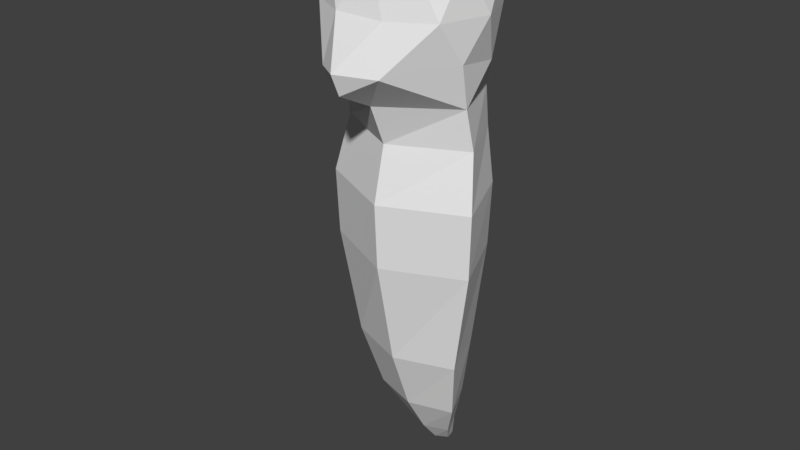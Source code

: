 # Source: spiritN.blend  (saved by Blender 2.79.0; exported with 4.5.12 LTS)
import bpy
from mathutils import Matrix  # noqa: F401  (used for matrix-valued properties, if any)

bpy.ops.wm.read_factory_settings(use_empty=True)
scene = bpy.context.scene
scene.name = 'Scene'

# ---- collections
col_collection_1 = bpy.data.collections.new('Collection 1'); scene.collection.children.link(col_collection_1)

# ---- world
world_world = bpy.data.worlds.new('World'); scene.world = world_world
world_world.color = (0.05088, 0.05088, 0.05088)
world_world.use_sun_shadow = False
world_world.sun_shadow_jitter_overblur = 0.0
world_world.cycles.sampling_method = 'MANUAL'

# ---- meshes
me_spiritn = bpy.data.meshes.new('spiritN')
me_spiritn.from_pydata([(0.06429, 0.05676, 1.012), (0.104, -0.05434, 1.012), (-8.334e-09, -0.1738, 1.01), (-0.104, -0.05434, 1.012), (-0.06429, 0.0568, 1.011), (0.1087, 0.01479, 1.126), (0.0672, -0.0965, 1.126), (-0.0672, -0.0965, 1.126), (-0.1087, 0.01479, 1.126), (8.699e-09, 0.0765, 1.126), (6.731e-11, -0.02054, 1.19), (0.09868, -0.03674, 0.9494), (0.06099, 0.05664, 0.9494), (0.09893, 0.0116, 1.002), (7.888e-09, 0.0774, 1.002), (-0.06099, 0.05664, 0.9494), (0.0, -0.104, 0.9494), (0.04488, -0.1399, 1.003), (-0.09868, -0.03674, 0.9494), (-0.04488, -0.1399, 1.003), (-0.09893, 0.0116, 1.002), (0.03641, 0.08032, 1.069), (-0.03641, 0.08032, 1.069), (0.1178, -0.02054, 1.069), (0.09531, 0.03752, 1.069), (0.03641, -0.1232, 1.069), (0.09531, -0.08979, 1.069), (-0.09531, -0.08979, 1.069), (-0.03641, -0.1232, 1.069), (-0.09531, 0.03752, 1.069), (-0.1178, -0.02054, 1.069), (0.06391, 0.05624, 1.136), (0.1034, -0.05414, 1.136), (-8.142e-09, -0.1009, 1.136), (-0.1034, -0.05414, 1.136), (-0.06391, 0.05624, 1.136), (0.06391, 0.0002244, 1.178), (5.141e-09, 0.03548, 1.178), (0.0395, -0.06573, 1.178), (-0.0395, -0.06573, 1.178), (-0.06391, 0.0002244, 1.178), (0.0, 0.0788, 0.3341), (0.1045, -0.02784, 0.8914), (0.06457, 0.05836, 0.8914), (-0.06457, 0.05836, 0.8914), (0.0, -0.07966, 0.8914), (-0.1045, -0.02784, 0.8914), (0.1176, -0.04513, 0.811), (0.07424, 0.06065, 0.811), (-0.07424, 0.06065, 0.811), (0.0, -0.09877, 0.811), (-0.1176, -0.04513, 0.811), (0.1141, -0.04317, 0.7153), (0.07051, 0.05921, 0.7153), (-0.07051, 0.05921, 0.7153), (0.0, -0.09429, 0.7153), (-0.1141, -0.04317, 0.7153), (0.0866, -0.03221, 0.5568), (0.05352, 0.0526, 0.5568), (-0.05352, 0.0526, 0.5568), (0.0, -0.06316, 0.5568), (-0.0866, -0.03221, 0.5568), (0.06616, -0.007117, 0.4591), (0.04089, 0.05068, 0.4591), (-0.04089, 0.05068, 0.4591), (0.0, -0.02772, 0.4591), (-0.06616, -0.007117, 0.4591), (0.03543, 0.0247, 0.3941), (0.0219, 0.05882, 0.3941), (-0.0219, 0.05882, 0.3941), (0.0, 0.01054, 0.3941), (-0.03543, 0.0247, 0.3941), (0.01727, 0.04968, 0.3574), (0.01057, 0.07012, 0.3526), (-0.01057, 0.07012, 0.3526), (0.0, 0.03948, 0.3574), (-0.01727, 0.04968, 0.3574), (-8.266e-09, -0.16, 0.9784)], [], [(18, 15, 44, 46), (0, 12, 14), (11, 16, 45, 42), (15, 12, 43, 44), (12, 11, 42, 43), (0, 14, 21), (1, 13, 23), (2, 17, 25), (3, 19, 27), (4, 20, 29), (0, 21, 24), (1, 23, 26), (2, 25, 28), (3, 27, 30), (4, 29, 22), (5, 31, 36), (6, 32, 38), (7, 33, 39), (8, 34, 40), (9, 35, 37), (37, 40, 10), (37, 35, 40), (35, 8, 40), (40, 39, 10), (40, 34, 39), (34, 7, 39), (39, 38, 10), (39, 33, 38), (33, 6, 38), (38, 36, 10), (38, 32, 36), (32, 5, 36), (36, 37, 10), (36, 31, 37), (31, 9, 37), (22, 35, 9), (22, 29, 35), (29, 8, 35), (30, 34, 8), (30, 27, 34), (27, 7, 34), (28, 33, 7), (28, 25, 33), (25, 6, 33), (26, 32, 6), (26, 23, 32), (23, 5, 32), (24, 31, 5), (24, 21, 31), (21, 9, 31), (29, 30, 8), (29, 20, 30), (20, 3, 30), (27, 28, 7), (27, 19, 28), (19, 2, 28), (25, 26, 6), (25, 17, 26), (17, 1, 26), (23, 24, 5), (23, 13, 24), (13, 0, 24), (21, 22, 9), (21, 14, 22), (14, 4, 22), (15, 20, 4), (15, 18, 20), (18, 3, 20), (18, 19, 3), (18, 16, 19), (77, 2, 19), (17, 2, 77), (16, 11, 17), (11, 1, 17), (14, 15, 4), (14, 12, 15), (16, 18, 46, 45), (11, 13, 1), (11, 12, 13), (12, 0, 13), (45, 46, 51, 50), (44, 43, 48, 49), (46, 44, 49, 51), (42, 45, 50, 47), (43, 42, 47, 48), (51, 49, 54, 56), (47, 50, 55, 52), (48, 47, 52, 53), (50, 51, 56, 55), (49, 48, 53, 54), (55, 56, 61, 60), (54, 53, 58, 59), (56, 54, 59, 61), (52, 55, 60, 57), (53, 52, 57, 58), (57, 60, 65, 62), (58, 57, 62, 63), (60, 61, 66, 65), (59, 58, 63, 64), (61, 59, 64, 66), (64, 63, 68, 69), (66, 64, 69, 71), (62, 65, 70, 67), (63, 62, 67, 68), (65, 66, 71, 70), (68, 67, 72, 73), (70, 71, 76, 75), (69, 68, 73, 74), (71, 69, 74, 76), (67, 70, 75, 72), (41, 73, 72), (41, 72, 75), (41, 75, 76), (41, 76, 74), (73, 41, 74), (16, 77, 19), (16, 17, 77)])
_uv = me_spiritn.uv_layers.new(name='UVMap')
_uv.uv.foreach_set('vector', [0.2613, 0.1183, 0.2613, 0.0142, 0.1966, 0.01229, 0.1966, 0.1084, 0.06436, 0.2687, 0.1336, 0.2723, 0.07506, 0.3403, 0.0004024, 0.4712, 0.0004017, 0.5812, 0.06506, 0.5812, 0.06506, 0.4648, 0.1336, 0.4083, 0.1336, 0.2723, 0.1983, 0.2683, 0.1983, 0.4123, 0.6131, 0.2613, 0.509, 0.2633, 0.5177, 0.1984, 0.6138, 0.1966, 0.06436, 0.2687, 0.07506, 0.3403, 0.0004017, 0.2997, 0.4908, 0.3329, 0.5641, 0.3208, 0.5297, 0.3961, 0.7171, 0.8842, 0.7093, 0.9343, 0.7825, 0.9248, 0.3305, 0.1379, 0.3212, 0.2333, 0.3944, 0.1774, 0.3305, 0.0004017, 0.3198, 0.0644, 0.3944, 0.03551, 0.06436, 0.2687, 0.0004017, 0.2997, 0.0004017, 0.2341, 0.4908, 0.3329, 0.5297, 0.3961, 0.4525, 0.3976, 0.7171, 0.8842, 0.7825, 0.9248, 0.7825, 0.8437, 0.3305, 0.1379, 0.3944, 0.1774, 0.3944, 0.1002, 0.06436, 0.412, 0.0004017, 0.4465, 0.0004017, 0.3809, 0.7394, 0.0004017, 0.7856, 0.05036, 0.7232, 0.05036, 0.6154, 0.04669, 0.6626, 0.006334, 0.6497, 0.07757, 0.6922, 0.5164, 0.7448, 0.4619, 0.6817, 0.452, 0.9963, 0.7404, 0.9273, 0.7759, 0.9996, 0.8001, 0.7514, 0.7343, 0.7832, 0.799, 0.7043, 0.7673, 0.7625, 0.1216, 0.7232, 0.1928, 0.7, 0.1216, 0.7625, 0.1216, 0.7856, 0.1928, 0.7232, 0.1928, 0.7856, 0.1928, 0.7394, 0.2428, 0.7232, 0.1928, 0.7232, 0.1928, 0.6497, 0.1656, 0.7, 0.1216, 0.7232, 0.1928, 0.6626, 0.2369, 0.6497, 0.1656, 0.6626, 0.2369, 0.6154, 0.1965, 0.6497, 0.1656, 0.6497, 0.1656, 0.6497, 0.07757, 0.7, 0.1216, 0.6817, 0.452, 0.7448, 0.4619, 0.7515, 0.3984, 0.7448, 0.4619, 0.811, 0.4252, 0.7515, 0.3984, 0.6497, 0.07757, 0.7232, 0.05036, 0.7, 0.1216, 0.6497, 0.07757, 0.6626, 0.006334, 0.7232, 0.05036, 0.9273, 0.9661, 0.9963, 0.9306, 0.9996, 0.9902, 0.7232, 0.05036, 0.7625, 0.1216, 0.7, 0.1216, 0.7232, 0.05036, 0.7856, 0.05036, 0.7625, 0.1216, 0.7012, 0.6824, 0.7514, 0.7343, 0.7043, 0.7673, 0.8268, 0.7308, 0.7832, 0.799, 0.7514, 0.7343, 0.8268, 0.7308, 0.8646, 0.7845, 0.7832, 0.799, 0.8646, 0.7845, 0.821, 0.8334, 0.7832, 0.799, 0.9384, 0.6929, 0.9273, 0.7759, 0.9963, 0.7404, 0.9384, 0.6929, 0.8654, 0.718, 0.9273, 0.7759, 0.8654, 0.718, 0.879, 0.7807, 0.9273, 0.7759, 0.7582, 0.546, 0.7448, 0.4619, 0.6922, 0.5164, 0.7582, 0.546, 0.8226, 0.4966, 0.7448, 0.4619, 0.8226, 0.4966, 0.811, 0.4252, 0.7448, 0.4619, 0.8654, 0.9082, 0.9273, 0.9661, 0.879, 0.9709, 0.8654, 0.9082, 0.9384, 0.8831, 0.9273, 0.9661, 0.9384, 0.8831, 0.9963, 0.9306, 0.9273, 0.9661, 0.7424, 0.6107, 0.7012, 0.6824, 0.6817, 0.6351, 0.7424, 0.6107, 0.7802, 0.6644, 0.7012, 0.6824, 0.7802, 0.6644, 0.7514, 0.7343, 0.7012, 0.6824, 0.9996, 0.6719, 0.9384, 0.6929, 0.9963, 0.7404, 0.9996, 0.6719, 0.948, 0.6107, 0.9384, 0.6929, 0.3198, 0.0644, 0.3305, 0.1379, 0.3944, 0.1002, 0.7061, 0.586, 0.7582, 0.546, 0.6922, 0.5164, 0.7061, 0.586, 0.7953, 0.6099, 0.7582, 0.546, 0.7093, 0.8342, 0.7171, 0.8842, 0.7825, 0.8437, 0.8226, 0.4966, 0.8747, 0.4567, 0.811, 0.4252, 0.8226, 0.4966, 0.8747, 0.549, 0.8747, 0.4567, 0.2217, 0.7159, 0.2217, 0.8117, 0.1542, 0.7786, 0.9384, 0.8831, 0.9996, 0.8621, 0.9963, 0.9306, 0.9384, 0.8831, 0.948, 0.8009, 0.9996, 0.8621, 0.5641, 0.3208, 0.6146, 0.3305, 0.5944, 0.3948, 0.7802, 0.6644, 0.8268, 0.7308, 0.7514, 0.7343, 0.7802, 0.6644, 0.8646, 0.6547, 0.8268, 0.7308, 0.07506, 0.3403, 0.06436, 0.412, 0.0004017, 0.3809, 0.2613, 0.0142, 0.3198, 0.0644, 0.3305, 0.0004017, 0.2613, 0.0142, 0.2613, 0.1183, 0.3198, 0.0644, 0.2613, 0.1183, 0.3305, 0.1379, 0.3198, 0.0644, 0.2613, 0.1183, 0.3212, 0.2333, 0.3305, 0.1379, 0.3762, 0.9548, 0.3194, 0.8448, 0.2612, 0.8948, 0.6817, 0.8842, 0.7171, 0.8842, 0.7093, 0.8342, 0.7093, 0.9343, 0.7171, 0.8842, 0.6817, 0.8842, 0.3194, 0.8448, 0.3762, 0.7348, 0.2612, 0.7948, 0.509, 0.2633, 0.4908, 0.3329, 0.3952, 0.3255, 0.07506, 0.3403, 0.1336, 0.4083, 0.06436, 0.412, 0.07506, 0.3403, 0.1336, 0.2723, 0.1336, 0.4083, 0.0004017, 0.5812, 0.0004023, 0.6912, 0.06506, 0.6977, 0.06506, 0.5812, 0.509, 0.2633, 0.5641, 0.3208, 0.4908, 0.3329, 0.509, 0.2633, 0.6131, 0.2613, 0.5641, 0.3208, 0.6131, 0.2613, 0.6146, 0.3305, 0.5641, 0.3208, 0.06506, 0.5812, 0.06506, 0.6977, 0.1546, 0.7151, 0.1546, 0.5812, 0.1983, 0.4123, 0.1983, 0.2683, 0.2878, 0.2576, 0.2878, 0.423, 0.1966, 0.1084, 0.1966, 0.01229, 0.107, 0.00973, 0.107, 0.1276, 0.06506, 0.4648, 0.06506, 0.5812, 0.1546, 0.5812, 0.1546, 0.4473, 0.6138, 0.1966, 0.5177, 0.1984, 0.4967, 0.1093, 0.6146, 0.107, 0.107, 0.1276, 0.107, 0.00973, 0.0004018, 0.01134, 0.0004017, 0.1255, 0.1546, 0.4473, 0.1546, 0.5812, 0.2613, 0.5812, 0.2613, 0.4541, 0.6146, 0.107, 0.4967, 0.1093, 0.4968, 0.002617, 0.6109, 0.0004017, 0.1546, 0.5812, 0.1546, 0.7151, 0.2613, 0.7084, 0.2613, 0.5812, 0.2878, 0.423, 0.2878, 0.2576, 0.3944, 0.2617, 0.3944, 0.4189, 0.3952, 0.5256, 0.3952, 0.6527, 0.572, 0.6361, 0.572, 0.5256, 0.3952, 0.8107, 0.3952, 0.6535, 0.572, 0.6638, 0.572, 0.8004, 0.7864, 0.2871, 0.9005, 0.286, 0.8916, 0.1094, 0.7971, 0.1102, 0.3953, 0.3984, 0.3952, 0.5256, 0.572, 0.5256, 0.572, 0.4151, 0.3762, 0.733, 0.2621, 0.734, 0.2727, 0.5571, 0.3672, 0.5563, 0.572, 0.4151, 0.572, 0.5256, 0.6809, 0.5256, 0.6809, 0.4263, 0.3672, 0.5563, 0.2727, 0.5571, 0.2955, 0.4481, 0.3762, 0.4473, 0.572, 0.5256, 0.572, 0.6361, 0.6809, 0.6248, 0.6809, 0.5256, 0.572, 0.8004, 0.572, 0.6638, 0.6809, 0.6708, 0.6809, 0.7935, 0.7971, 0.1102, 0.8916, 0.1094, 0.9005, 0.0004017, 0.8199, 0.001123, 0.64, 0.8115, 0.64, 0.9342, 0.5455, 0.9246, 0.5455, 0.8211, 0.9773, 0.0004017, 0.9013, 0.02766, 0.909, 0.1253, 0.9773, 0.1008, 0.0004023, 0.7159, 0.0004017, 0.8152, 0.09488, 0.8152, 0.09488, 0.7315, 0.8755, 0.359, 0.9514, 0.3318, 0.9514, 0.4322, 0.8831, 0.4567, 0.0004017, 0.8152, 0.0004023, 0.9144, 0.09488, 0.8989, 0.09488, 0.8152, 0.8831, 0.4567, 0.9514, 0.4322, 0.9471, 0.4959, 0.8867, 0.5232, 0.09488, 0.8152, 0.09488, 0.8989, 0.1534, 0.8807, 0.1534, 0.8152, 0.5455, 0.8211, 0.5455, 0.9246, 0.4817, 0.913, 0.4817, 0.8327, 0.9773, 0.1008, 0.909, 0.1253, 0.9126, 0.1918, 0.973, 0.1645, 0.09488, 0.7315, 0.09488, 0.8152, 0.1534, 0.8152, 0.1534, 0.7496, 0.901, 0.6099, 0.8867, 0.5232, 0.9471, 0.4959, 0.7178, 0.3485, 0.7178, 0.2436, 0.6381, 0.249, 0.7178, 0.3485, 0.6381, 0.249, 0.6154, 0.3256, 0.9269, 0.2785, 0.973, 0.1645, 0.9126, 0.1918, 0.4817, 0.913, 0.3952, 0.8728, 0.4817, 0.8327, 0.3194, 0.8448, 0.2388, 0.8448, 0.2612, 0.8948, 0.3194, 0.8448, 0.2612, 0.7948, 0.2388, 0.8448])
_ca = me_spiritn.color_attributes.new('Col', 'BYTE_COLOR', 'CORNER')
_ca.data.foreach_set('color', [1.0, 1.0, 1.0, 1.0, 1.0, 1.0, 1.0, 1.0, 1.0, 1.0, 1.0, 1.0, 1.0, 1.0, 1.0, 1.0, 1.0, 1.0, 1.0, 1.0, 1.0, 1.0, 1.0, 1.0, 1.0, 1.0, 1.0, 1.0, 1.0, 1.0, 1.0, 1.0, 1.0, 1.0, 1.0, 1.0, 1.0, 1.0, 1.0, 1.0, 1.0, 1.0, 1.0, 1.0, 1.0, 1.0, 1.0, 1.0, 1.0, 1.0, 1.0, 1.0, 1.0, 1.0, 1.0, 1.0, 1.0, 1.0, 1.0, 1.0, 1.0, 1.0, 1.0, 1.0, 1.0, 1.0, 1.0, 1.0, 1.0, 1.0, 1.0, 1.0, 1.0, 1.0, 1.0, 1.0, 1.0, 1.0, 1.0, 1.0, 1.0, 1.0, 1.0, 1.0, 1.0, 1.0, 1.0, 1.0, 1.0, 1.0, 1.0, 1.0, 1.0, 1.0, 1.0, 1.0, 1.0, 1.0, 1.0, 1.0, 1.0, 1.0, 1.0, 1.0, 1.0, 1.0, 1.0, 1.0, 1.0, 1.0, 1.0, 1.0, 1.0, 1.0, 1.0, 1.0, 1.0, 1.0, 1.0, 1.0, 1.0, 1.0, 1.0, 1.0, 1.0, 1.0, 1.0, 1.0, 1.0, 1.0, 1.0, 1.0, 1.0, 1.0, 1.0, 1.0, 1.0, 1.0, 1.0, 1.0, 1.0, 1.0, 1.0, 1.0, 1.0, 1.0, 1.0, 1.0, 1.0, 1.0, 1.0, 1.0, 1.0, 1.0, 1.0, 1.0, 1.0, 1.0, 1.0, 1.0, 1.0, 1.0, 1.0, 1.0, 1.0, 1.0, 1.0, 1.0, 1.0, 1.0, 1.0, 1.0, 1.0, 1.0, 1.0, 1.0, 1.0, 1.0, 1.0, 1.0, 1.0, 1.0, 1.0, 1.0, 1.0, 1.0, 1.0, 1.0, 1.0, 1.0, 1.0, 1.0, 1.0, 1.0, 1.0, 1.0, 1.0, 1.0, 1.0, 1.0, 1.0, 1.0, 1.0, 1.0, 1.0, 1.0, 1.0, 1.0, 1.0, 1.0, 1.0, 1.0, 1.0, 1.0, 1.0, 1.0, 1.0, 1.0, 1.0, 1.0, 1.0, 1.0, 1.0, 1.0, 1.0, 1.0, 1.0, 1.0, 1.0, 1.0, 1.0, 1.0, 1.0, 1.0, 1.0, 1.0, 1.0, 1.0, 1.0, 1.0, 1.0, 1.0, 1.0, 1.0, 1.0, 1.0, 1.0, 1.0, 1.0, 1.0, 1.0, 1.0, 1.0, 1.0, 1.0, 1.0, 1.0, 1.0, 1.0, 1.0, 1.0, 1.0, 1.0, 1.0, 1.0, 1.0, 1.0, 1.0, 1.0, 1.0, 1.0, 1.0, 1.0, 1.0, 1.0, 1.0, 1.0, 1.0, 1.0, 1.0, 1.0, 1.0, 1.0, 1.0, 1.0, 1.0, 1.0, 1.0, 1.0, 1.0, 1.0, 1.0, 1.0, 1.0, 1.0, 1.0, 1.0, 1.0, 1.0, 1.0, 1.0, 1.0, 1.0, 1.0, 1.0, 1.0, 1.0, 1.0, 1.0, 1.0, 1.0, 1.0, 1.0, 1.0, 1.0, 1.0, 1.0, 1.0, 1.0, 1.0, 1.0, 1.0, 1.0, 1.0, 1.0, 1.0, 1.0, 1.0, 1.0, 1.0, 1.0, 1.0, 1.0, 1.0, 1.0, 1.0, 1.0, 1.0, 1.0, 1.0, 1.0, 1.0, 1.0, 1.0, 1.0, 1.0, 1.0, 1.0, 1.0, 1.0, 1.0, 1.0, 1.0, 1.0, 1.0, 1.0, 1.0, 1.0, 1.0, 1.0, 1.0, 1.0, 1.0, 1.0, 1.0, 1.0, 1.0, 1.0, 1.0, 1.0, 1.0, 1.0, 1.0, 1.0, 1.0, 1.0, 1.0, 1.0, 1.0, 1.0, 1.0, 1.0, 1.0, 1.0, 1.0, 1.0, 1.0, 1.0, 1.0, 1.0, 1.0, 1.0, 1.0, 1.0, 1.0, 1.0, 1.0, 1.0, 1.0, 1.0, 1.0, 1.0, 1.0, 1.0, 1.0, 1.0, 1.0, 1.0, 1.0, 1.0, 1.0, 1.0, 1.0, 1.0, 1.0, 1.0, 1.0, 1.0, 1.0, 1.0, 1.0, 1.0, 1.0, 1.0, 1.0, 1.0, 1.0, 1.0, 1.0, 1.0, 1.0, 1.0, 1.0, 1.0, 1.0, 1.0, 1.0, 1.0, 1.0, 1.0, 1.0, 1.0, 1.0, 1.0, 1.0, 1.0, 1.0, 1.0, 1.0, 1.0, 1.0, 1.0, 1.0, 1.0, 1.0, 1.0, 1.0, 1.0, 1.0, 1.0, 1.0, 1.0, 1.0, 1.0, 1.0, 1.0, 1.0, 1.0, 1.0, 1.0, 1.0, 1.0, 1.0, 1.0, 1.0, 1.0, 1.0, 1.0, 1.0, 1.0, 1.0, 1.0, 1.0, 1.0, 1.0, 1.0, 1.0, 1.0, 1.0, 1.0, 1.0, 1.0, 1.0, 1.0, 1.0, 1.0, 1.0, 1.0, 1.0, 1.0, 1.0, 1.0, 1.0, 1.0, 1.0, 1.0, 1.0, 1.0, 1.0, 1.0, 1.0, 1.0, 1.0, 1.0, 1.0, 1.0, 1.0, 1.0, 1.0, 1.0, 1.0, 1.0, 1.0, 1.0, 1.0, 1.0, 1.0, 1.0, 1.0, 1.0, 1.0, 1.0, 1.0, 1.0, 1.0, 1.0, 1.0, 1.0, 1.0, 1.0, 1.0, 1.0, 1.0, 1.0, 1.0, 1.0, 1.0, 1.0, 1.0, 1.0, 1.0, 1.0, 1.0, 1.0, 1.0, 1.0, 1.0, 1.0, 1.0, 1.0, 1.0, 1.0, 1.0, 1.0, 1.0, 1.0, 1.0, 1.0, 1.0, 1.0, 1.0, 1.0, 1.0, 1.0, 1.0, 1.0, 1.0, 1.0, 1.0, 1.0, 1.0, 1.0, 1.0, 1.0, 1.0, 1.0, 1.0, 1.0, 1.0, 1.0, 1.0, 1.0, 1.0, 1.0, 1.0, 1.0, 1.0, 1.0, 1.0, 1.0, 1.0, 1.0, 1.0, 1.0, 1.0, 1.0, 1.0, 1.0, 1.0, 1.0, 1.0, 1.0, 1.0, 1.0, 1.0, 1.0, 1.0, 1.0, 1.0, 1.0, 1.0, 1.0, 1.0, 1.0, 1.0, 1.0, 1.0, 1.0, 1.0, 1.0, 1.0, 1.0, 1.0, 1.0, 1.0, 1.0, 1.0, 1.0, 1.0, 1.0, 1.0, 1.0, 1.0, 1.0, 1.0, 1.0, 1.0, 1.0, 1.0, 1.0, 1.0, 1.0, 1.0, 1.0, 1.0, 1.0, 1.0, 1.0, 1.0, 1.0, 1.0, 1.0, 1.0, 1.0, 1.0, 1.0, 1.0, 1.0, 1.0, 1.0, 1.0, 1.0, 1.0, 1.0, 1.0, 1.0, 1.0, 1.0, 1.0, 1.0, 1.0, 1.0, 1.0, 1.0, 1.0, 1.0, 1.0, 1.0, 1.0, 1.0, 1.0, 1.0, 1.0, 1.0, 1.0, 1.0, 1.0, 1.0, 1.0, 1.0, 1.0, 1.0, 1.0, 1.0, 1.0, 1.0, 1.0, 1.0, 1.0, 1.0, 1.0, 1.0, 1.0, 1.0, 1.0, 1.0, 1.0, 1.0, 1.0, 1.0, 1.0, 1.0, 1.0, 1.0, 1.0, 1.0, 1.0, 1.0, 1.0, 1.0, 1.0, 1.0, 1.0, 1.0, 1.0, 1.0, 1.0, 1.0, 1.0, 1.0, 1.0, 1.0, 1.0, 1.0, 1.0, 1.0, 1.0, 1.0, 1.0, 1.0, 1.0, 1.0, 1.0, 1.0, 1.0, 1.0, 1.0, 1.0, 1.0, 1.0, 1.0, 1.0, 1.0, 1.0, 1.0, 1.0, 1.0, 1.0, 1.0, 1.0, 1.0, 1.0, 1.0, 1.0, 1.0, 1.0, 1.0, 1.0, 1.0, 1.0, 1.0, 1.0, 1.0, 1.0, 1.0, 1.0, 1.0, 1.0, 1.0, 1.0, 1.0, 1.0, 1.0, 1.0, 1.0, 1.0, 1.0, 1.0, 1.0, 1.0, 1.0, 1.0, 1.0, 1.0, 1.0, 1.0, 1.0, 1.0, 1.0, 1.0, 1.0, 1.0, 1.0, 1.0, 1.0, 1.0, 1.0, 1.0, 1.0, 1.0, 1.0, 1.0, 1.0, 1.0, 1.0, 1.0, 1.0, 1.0, 1.0, 1.0, 1.0, 1.0, 1.0, 1.0, 1.0, 1.0, 1.0, 1.0, 1.0, 1.0, 1.0, 1.0, 1.0, 1.0, 1.0, 1.0, 1.0, 1.0, 1.0, 1.0, 1.0, 1.0, 1.0, 1.0, 1.0, 1.0, 1.0, 1.0, 1.0, 1.0, 1.0, 1.0, 1.0, 1.0, 1.0, 1.0, 1.0, 1.0, 1.0, 1.0, 1.0, 1.0, 1.0, 1.0, 1.0, 1.0, 1.0, 1.0, 1.0, 1.0, 1.0, 1.0, 1.0, 1.0, 1.0, 1.0, 1.0, 1.0, 1.0, 1.0, 1.0, 1.0, 1.0, 1.0, 1.0, 1.0, 1.0, 1.0, 1.0, 1.0, 1.0, 1.0, 1.0, 1.0, 1.0, 1.0, 1.0, 1.0, 1.0, 1.0, 1.0, 1.0, 1.0, 1.0, 1.0, 1.0, 1.0, 1.0, 1.0, 1.0, 1.0, 1.0, 1.0, 1.0, 1.0, 1.0, 1.0, 1.0, 1.0, 1.0, 1.0, 1.0, 1.0, 1.0, 1.0, 1.0, 1.0, 1.0, 1.0, 1.0, 1.0, 1.0, 1.0, 1.0, 1.0, 1.0, 1.0, 1.0, 1.0, 1.0, 1.0, 1.0, 1.0, 1.0, 1.0, 1.0, 1.0, 1.0, 1.0, 1.0, 1.0, 1.0, 1.0, 1.0, 1.0, 1.0, 1.0, 1.0, 1.0, 1.0, 1.0, 1.0, 1.0, 1.0, 1.0, 1.0, 1.0, 1.0, 1.0, 1.0, 1.0, 1.0, 1.0, 1.0, 1.0, 1.0, 1.0, 1.0, 1.0, 1.0, 1.0, 1.0, 1.0, 1.0, 1.0, 1.0, 1.0, 1.0, 1.0, 1.0, 1.0, 1.0, 1.0, 1.0, 1.0, 1.0, 1.0, 1.0, 1.0, 1.0, 1.0, 1.0, 1.0, 1.0, 1.0, 1.0, 1.0, 1.0, 1.0, 1.0, 1.0, 1.0, 1.0, 1.0, 1.0, 1.0, 1.0, 1.0, 1.0, 1.0, 1.0, 1.0, 1.0, 1.0, 1.0, 1.0, 1.0, 1.0, 1.0, 1.0, 1.0, 1.0, 1.0, 1.0, 1.0, 1.0, 1.0, 1.0, 1.0, 1.0, 1.0, 1.0, 1.0, 1.0, 1.0, 1.0, 1.0, 1.0, 1.0, 1.0, 1.0, 1.0, 1.0, 1.0, 1.0, 1.0, 1.0, 1.0, 1.0, 1.0, 1.0, 1.0, 1.0, 1.0, 1.0, 1.0, 1.0, 1.0, 1.0, 1.0, 1.0, 1.0, 1.0, 1.0, 1.0, 1.0, 1.0, 1.0, 1.0, 1.0, 1.0, 1.0, 1.0, 1.0, 1.0, 1.0, 1.0, 1.0, 1.0, 1.0, 1.0, 1.0, 1.0, 1.0, 1.0, 1.0, 1.0, 1.0, 1.0, 1.0, 1.0, 1.0, 1.0, 1.0, 1.0, 1.0, 1.0, 1.0, 1.0, 1.0, 1.0, 1.0, 1.0, 1.0, 1.0, 1.0, 1.0, 1.0, 1.0, 1.0, 1.0, 1.0, 1.0, 1.0, 1.0, 1.0, 1.0, 1.0, 1.0, 1.0, 1.0, 1.0, 1.0, 1.0, 1.0, 1.0, 1.0, 1.0, 1.0, 1.0, 1.0, 1.0, 1.0, 1.0, 1.0, 1.0, 1.0, 1.0, 1.0, 1.0, 1.0, 1.0, 1.0, 1.0, 1.0, 1.0, 1.0, 1.0, 1.0, 1.0, 1.0, 1.0, 1.0, 1.0, 1.0, 1.0, 1.0, 1.0, 1.0, 1.0, 1.0, 1.0, 1.0, 1.0, 1.0, 1.0, 1.0, 1.0, 1.0, 1.0, 1.0, 1.0, 1.0, 1.0, 1.0, 1.0, 1.0, 1.0, 1.0, 1.0, 1.0, 1.0, 1.0, 1.0, 1.0, 1.0, 1.0, 1.0, 1.0, 1.0, 1.0, 1.0, 1.0, 1.0, 1.0, 1.0, 1.0, 1.0, 1.0, 1.0, 1.0, 1.0, 1.0, 1.0, 1.0, 1.0, 1.0, 1.0, 1.0, 1.0, 1.0, 1.0, 1.0, 1.0, 1.0, 1.0, 1.0, 1.0, 1.0, 1.0, 1.0, 1.0, 1.0, 1.0, 1.0, 1.0, 1.0, 1.0, 1.0, 1.0, 1.0, 1.0, 1.0, 1.0, 1.0, 1.0, 1.0, 1.0, 1.0, 1.0, 1.0, 1.0, 1.0, 1.0, 1.0, 1.0, 1.0, 1.0, 1.0, 1.0, 1.0, 1.0, 1.0, 1.0, 1.0, 1.0, 1.0, 1.0, 1.0, 1.0, 1.0, 1.0, 1.0, 1.0, 1.0, 1.0, 1.0, 1.0, 1.0, 1.0, 1.0, 1.0, 1.0, 1.0, 1.0, 1.0, 1.0, 1.0, 1.0, 1.0, 1.0, 1.0, 1.0, 1.0, 1.0, 1.0, 1.0, 1.0, 1.0, 1.0, 1.0, 1.0, 1.0, 1.0, 1.0, 1.0, 1.0, 1.0, 1.0, 1.0, 1.0, 1.0, 1.0, 1.0, 1.0, 1.0, 1.0, 1.0, 1.0, 1.0, 1.0, 1.0, 1.0, 1.0, 1.0, 1.0, 1.0, 1.0, 1.0, 1.0, 1.0, 1.0, 1.0, 1.0, 1.0, 1.0, 1.0, 1.0, 1.0, 1.0, 1.0, 1.0, 1.0, 1.0, 1.0, 1.0, 1.0, 1.0, 1.0, 1.0, 1.0, 1.0, 1.0, 1.0, 1.0, 1.0, 1.0, 1.0, 1.0, 1.0, 1.0, 1.0, 1.0, 1.0, 1.0, 1.0, 1.0, 1.0, 1.0, 1.0, 1.0, 1.0, 1.0, 1.0, 1.0, 1.0, 1.0, 1.0, 1.0, 1.0, 1.0, 1.0, 1.0, 1.0, 1.0, 1.0, 1.0, 1.0, 1.0, 1.0, 1.0, 1.0, 1.0, 1.0, 1.0, 1.0, 1.0, 1.0, 1.0, 1.0, 1.0, 1.0, 1.0, 1.0, 1.0, 1.0, 1.0, 1.0, 1.0, 1.0, 1.0, 1.0, 1.0, 1.0, 1.0, 1.0, 1.0, 1.0, 1.0, 1.0, 1.0, 1.0, 1.0, 1.0, 1.0, 1.0, 1.0, 1.0, 1.0, 1.0, 1.0, 1.0, 1.0, 1.0, 1.0, 1.0, 1.0, 1.0, 1.0, 1.0, 1.0, 1.0, 1.0, 1.0, 1.0, 1.0, 1.0, 1.0, 1.0, 1.0, 1.0, 1.0, 1.0, 1.0, 1.0, 1.0, 1.0, 1.0, 1.0, 1.0, 1.0, 1.0, 1.0, 1.0, 1.0, 1.0, 1.0, 1.0, 1.0, 1.0, 1.0, 1.0, 1.0, 1.0, 1.0, 1.0, 1.0, 1.0, 1.0, 1.0, 1.0, 1.0, 1.0, 1.0, 1.0, 1.0, 1.0, 1.0, 1.0, 1.0, 1.0, 1.0, 1.0, 1.0, 1.0, 1.0, 1.0, 1.0, 1.0, 1.0, 1.0, 1.0, 1.0, 1.0, 1.0, 1.0, 1.0, 1.0, 1.0, 1.0, 1.0, 1.0, 1.0, 1.0, 1.0, 1.0, 1.0, 1.0, 1.0, 1.0, 1.0, 1.0, 1.0, 1.0, 1.0, 1.0, 1.0, 1.0, 1.0, 1.0, 1.0, 1.0, 1.0, 1.0])
me_spiritn.use_remesh_preserve_volume = False
me_spiritn.use_remesh_preserve_attributes = False
me_spiritn.use_mirror_x = True
me_spiritn.update()
arm_armature = bpy.data.armatures.new('Armature')  # bones are not reproduced

# ---- objects
ob_characterskeleton = bpy.data.objects.new('characterSkeleton', arm_armature)
ob_spiritn = bpy.data.objects.new('spiritN', me_spiritn)

# ---- transforms, parenting, visibility, modifiers, constraints
ob_characterskeleton.location = (0.0, 0.0, 0.0)
ob_characterskeleton.hide_render = True
ob_characterskeleton.show_in_front = True
ob_characterskeleton.lineart.crease_threshold = 0.0
ob_spiritn.parent = ob_characterskeleton
ob_spiritn.location = (0.0, 0.0, 0.0)
ob_spiritn.lineart.crease_threshold = 0.0
ob_spiritn.use_mesh_mirror_x = True
_vg = ob_spiritn.vertex_groups.new(name='pelvis')
for _i, _w in zip([41, 58, 59, 62, 63, 64, 65, 66, 67, 68, 69, 70, 71, 72, 73, 74, 75, 76], [0.09007, 0.06396, 0.06689, 0.1282, 0.6172, 0.5842, 0.0657, 0.1361, 0.251, 0.1308, 0.1155, 0.9821, 0.1959, 0.577, 0.1728, 0.09471, 0.7462, 0.2086]): _vg.add([_i], _w, 'REPLACE')
_vg = ob_spiritn.vertex_groups.new(name='spine')
for _i, _w in zip([52, 53, 54, 56, 57, 58, 59, 60, 61, 62, 63, 64, 65, 66, 67, 68, 71, 76], [0.07482, 0.07856, 0.0785, 0.07547, 0.7614, 0.8253, 0.8186, 0.04989, 0.7669, 0.7561, 0.2219, 0.247, 0.8729, 0.7413, 0.09667, 0.01302, 0.1089, 0.01175]): _vg.add([_i], _w, 'REPLACE')
_vg = ob_spiritn.vertex_groups.new(name='chest')
for _i, _w in zip([0, 3, 4, 11, 12, 13, 14, 15, 18, 19, 20, 42, 43, 44, 45, 46, 47, 48, 49, 50, 51, 52, 53, 54, 55, 56, 57, 58, 59, 61], [0.0, 0.0, 0.0, 0.0, 0.0, 0.0, 0.0, 0.0, 0.0, 0.0, 0.0, 0.0475, 0.6596, 0.6703, 0.25, 0.04669, 0.07442, 0.8153, 0.8143, 0.25, 0.07799, 0.7374, 0.8658, 0.8664, 0.7788, 0.7373, 0.07124, 0.07211, 0.07283, 0.06965]): _vg.add([_i], _w, 'REPLACE')
_vg = ob_spiritn.vertex_groups.new(name='shoulder.l')
for _i, _w in zip([0, 1, 2, 3, 11, 12, 13, 16, 17, 18, 19, 42, 43, 45, 47, 48, 52, 53, 55, 77], [0.0, 0.0, 0.0, 0.0, 0.0, 0.0, 0.0, 0.0, 0.0, 0.0, 0.0, 0.8194, 0.1143, 0.0, 0.8767, 0.1084, 0.0, 0.0, 0.0, 0.0]): _vg.add([_i], _w, 'REPLACE')
_vg = ob_spiritn.vertex_groups.new(name='upperArm.l')
_vg = ob_spiritn.vertex_groups.new(name='forearm.l')
_vg = ob_spiritn.vertex_groups.new(name='shoulder.r')
for _i, _w in zip([1, 2, 3, 4, 11, 15, 16, 17, 18, 19, 20, 27, 30, 42, 44, 45, 46, 49, 51, 52, 54, 55, 56, 77], [0.0, 0.0, 0.0, 0.0, 0.0, 0.0, 0.0, 0.0, 0.0, 0.0, 0.0, 0.0, 0.0, 0.0, 0.1114, 0.0, 0.8476, 0.1123, 0.8745, 0.0, 0.0, 0.0, 0.0, 0.0]): _vg.add([_i], _w, 'REPLACE')
_vg = ob_spiritn.vertex_groups.new(name='upperArm.r')
_vg = ob_spiritn.vertex_groups.new(name='forearm.r')
_vg = ob_spiritn.vertex_groups.new(name='neck')
for _i, _w in zip([0, 1, 3, 4, 11, 12, 13, 14, 15, 16, 18, 20, 21, 22, 23, 24, 29, 30, 42, 43, 44, 46, 48, 49], [0.1224, 0.1124, 0.1106, 0.1212, 1.0, 1.0, 0.139, 0.1299, 1.0, 1.0, 1.0, 0.137, 0.02891, 0.0285, 0.02562, 0.03405, 0.03306, 0.02451, 0.05341, 0.1259, 0.1229, 0.05352, 0.003781, 0.001349]): _vg.add([_i], _w, 'REPLACE')
_vg = ob_spiritn.vertex_groups.new(name='head')
for _i, _w in zip([0, 1, 2, 3, 4, 5, 6, 7, 8, 9, 10, 11, 12, 13, 14, 15, 16, 17, 18, 19, 20, 21, 22, 23, 24, 25, 26, 27, 28, 29, 30, 31, 32, 33, 34, 35, 36, 37, 38, 39, 40, 43, 44, 77], [1.0, 1.0, 0.25, 1.0, 1.0, 1.0, 1.0, 1.0, 1.0, 1.0, 1.0, 1.0, 1.0, 1.0, 1.0, 1.0, 0.25, 0.25, 1.0, 0.25, 1.0, 1.0, 1.0, 1.0, 1.0, 0.25, 1.0, 1.0, 0.25, 1.0, 1.0, 1.0, 1.0, 1.0, 1.0, 1.0, 1.0, 1.0, 1.0, 1.0, 1.0, 0.06683, 0.06598, 0.25]): _vg.add([_i], _w, 'REPLACE')
_vg = ob_spiritn.vertex_groups.new(name='eye.l')
for _i, _w in zip([1, 5, 6, 13, 23, 24, 25, 26, 28, 31, 32, 33, 36, 38, 39], [0.0664, 0.1657, 0.002617, 0.05159, 0.3913, 0.09999, 0.02571, 0.06645, 0.006887, 0.04589, 0.5246, 0.3055, 0.07604, 0.08554, 0.03434]): _vg.add([_i], _w, 'REPLACE')
_vg = ob_spiritn.vertex_groups.new(name='eye.r')
for _i, _w in zip([3, 7, 8, 20, 25, 27, 28, 29, 30, 33, 34, 35, 38, 39, 40], [0.06638, 0.002617, 0.1657, 0.05157, 0.006889, 0.06644, 0.02571, 0.09998, 0.3913, 0.3055, 0.5246, 0.04589, 0.03434, 0.08554, 0.07604]): _vg.add([_i], _w, 'REPLACE')
_vg = ob_spiritn.vertex_groups.new(name='jaw')
for _i, _w in zip([0, 1, 2, 3, 4, 5, 8, 11, 13, 16, 17, 18, 19, 20, 23, 24, 25, 26, 27, 28, 29, 30, 32, 33, 34, 45, 77], [0.003436, 0.4667, 0.9973, 0.4687, 0.004013, 0.001157, 0.001428, 0.1541, 0.09644, 0.7256, 0.9144, 0.1619, 0.9145, 0.09795, 0.1021, 0.0189, 0.6767, 0.1593, 0.1595, 0.6767, 0.01948, 0.1026, 0.0003118, 0.07727, 0.0004606, 0.109, 0.9686]): _vg.add([_i], _w, 'REPLACE')
_vg = ob_spiritn.vertex_groups.new(name='ear.l')
_vg = ob_spiritn.vertex_groups.new(name='ear.r')
_vg = ob_spiritn.vertex_groups.new(name='eyelidTop.l')
for _i, _w in zip([5, 6, 23, 25, 26, 32, 33, 36, 38], [0.03025, 0.9018, 0.03152, 0.1101, 0.104, 0.1682, 0.08948, 0.01858, 0.1304]): _vg.add([_i], _w, 'REPLACE')
_vg = ob_spiritn.vertex_groups.new(name='eyelidTop.r')
for _i, _w in zip([7, 8, 27, 28, 30, 33, 34, 39, 40], [0.9018, 0.03025, 0.104, 0.1101, 0.03152, 0.08948, 0.1682, 0.1304, 0.01858]): _vg.add([_i], _w, 'REPLACE')
_vg = ob_spiritn.vertex_groups.new(name='eyelidBot.l')
for _i, _w in zip([1, 5, 13, 23, 24, 25, 26, 32], [0.1173, 0.005064, 0.008006, 0.1001, 1.485e-05, 0.08321, 0.5819, 0.05055]): _vg.add([_i], _w, 'REPLACE')
_vg = ob_spiritn.vertex_groups.new(name='eyelidBot.r')
for _i, _w in zip([3, 8, 20, 27, 28, 29, 30, 34], [0.1173, 0.005059, 0.007956, 0.5819, 0.08321, 2.183e-06, 0.1, 0.05055]): _vg.add([_i], _w, 'REPLACE')
_vg = ob_spiritn.vertex_groups.new(name='diaphragm')
_vg = ob_spiritn.vertex_groups.new(name='abdomen')
for _i, _w in zip([55, 57, 60, 61, 65], [0.06273, 0.1217, 0.931, 0.1233, 0.05435]): _vg.add([_i], _w, 'REPLACE')
_vg = ob_spiritn.vertex_groups.new(name='thigh.l')
for _i, _w in zip([62, 63, 67, 68, 72, 73, 75], [0.05443, 0.01982, 0.5144, 0.05087, 0.1031, 0.01822, 0.009154]): _vg.add([_i], _w, 'REPLACE')
_vg = ob_spiritn.vertex_groups.new(name='shin.l')
_vg = ob_spiritn.vertex_groups.new(name='thigh.r')
for _i, _w in zip([66, 69, 71, 75, 76], [0.06741, 0.07044, 0.4585, 0.001423, 0.1196]): _vg.add([_i], _w, 'REPLACE')
_vg = ob_spiritn.vertex_groups.new(name='shin.r')
_vg = ob_spiritn.vertex_groups.new(name='tailBaseUpper')
for _i, _w in zip([41, 62, 63, 64, 67, 68, 69, 71, 72, 73, 74, 75, 76], [0.3727, 0.001528, 0.1033, 0.1241, 0.1243, 0.764, 0.7696, 0.2255, 0.2574, 0.68, 0.7932, 0.1695, 0.6011]): _vg.add([_i], _w, 'REPLACE')
_vg = ob_spiritn.vertex_groups.new(name='tailBaseMiddle')
for _i, _w in zip([41, 72, 73, 74, 76], [0.5098, 0.008484, 0.09297, 0.07954, 0.008473]): _vg.add([_i], _w, 'REPLACE')
_vg = ob_spiritn.vertex_groups.new(name='tailBaseLower')
_vg = ob_spiritn.vertex_groups.new(name='tailUpper')
_vg = ob_spiritn.vertex_groups.new(name='tailMiddle')
_vg = ob_spiritn.vertex_groups.new(name='tailLower')
_vg = ob_spiritn.vertex_groups.new(name='wrist.l')
_vg = ob_spiritn.vertex_groups.new(name='fingersMetacarpal.l')
_vg = ob_spiritn.vertex_groups.new(name='fingersProximinalPhalanx.l')
_vg = ob_spiritn.vertex_groups.new(name='fingersMiddlePhalanx.l')
_vg = ob_spiritn.vertex_groups.new(name='fingersDistalPhalanx.l')
_vg = ob_spiritn.vertex_groups.new(name='thumbMetacarpal.l')
_vg = ob_spiritn.vertex_groups.new(name='thumbProximinalPhalanx.l')
_vg = ob_spiritn.vertex_groups.new(name='thumbDistalPhalanx.l')
_vg = ob_spiritn.vertex_groups.new(name='fingersPinkieMetacarpal.l')
_vg = ob_spiritn.vertex_groups.new(name='fingersPinkieProximinalPhalanx.l')
_vg = ob_spiritn.vertex_groups.new(name='fingersPinkieMiddlePhalanx.l')
_vg = ob_spiritn.vertex_groups.new(name='fingersPinkieDistalPhalanx.l')
_vg = ob_spiritn.vertex_groups.new(name='fingersIndexMetacarpal.l')
_vg = ob_spiritn.vertex_groups.new(name='fingersIndexProximinalPhalanx.l')
_vg = ob_spiritn.vertex_groups.new(name='fingersIndexMiddlePhalanx.l')
_vg = ob_spiritn.vertex_groups.new(name='fingersIndexDistalPhalanx.l')
_vg = ob_spiritn.vertex_groups.new(name='wrist.r')
_vg = ob_spiritn.vertex_groups.new(name='fingersMetacarpal.r')
_vg = ob_spiritn.vertex_groups.new(name='fingersProximinalPhalanx.r')
_vg = ob_spiritn.vertex_groups.new(name='fingersMiddlePhalanx.r')
_vg = ob_spiritn.vertex_groups.new(name='fingersDistalPhalanx.r')
_vg = ob_spiritn.vertex_groups.new(name='thumbMetacarpal.r')
_vg = ob_spiritn.vertex_groups.new(name='thumbProximinalPhalanx.r')
_vg = ob_spiritn.vertex_groups.new(name='thumbDistalPhalanx.r')
_vg = ob_spiritn.vertex_groups.new(name='fingersPinkieMetacarpal.r')
_vg = ob_spiritn.vertex_groups.new(name='fingersPinkieProximinalPhalanx.r')
_vg = ob_spiritn.vertex_groups.new(name='fingersPinkieMiddlePhalanx.r')
_vg = ob_spiritn.vertex_groups.new(name='fingersPinkieDistalPhalanx.r')
_vg = ob_spiritn.vertex_groups.new(name='fingersIndexMetacarpal.r')
_vg = ob_spiritn.vertex_groups.new(name='fingersIndexProximinalPhalanx.r')
_vg = ob_spiritn.vertex_groups.new(name='fingersIndexMiddlePhalanx.r')
_vg = ob_spiritn.vertex_groups.new(name='fingersIndexDistalPhalanx.r')
_vg = ob_spiritn.vertex_groups.new(name='foot.r')
_vg = ob_spiritn.vertex_groups.new(name='toesMetatarpal.r')
_vg = ob_spiritn.vertex_groups.new(name='toesProximinalPhalanx.r')
_vg = ob_spiritn.vertex_groups.new(name='toesDistalPhalanx.r')
_vg = ob_spiritn.vertex_groups.new(name='foot.l')
_vg = ob_spiritn.vertex_groups.new(name='toesMetatarpal.l')
_vg = ob_spiritn.vertex_groups.new(name='toesProximinalPhalanx.l')
_vg = ob_spiritn.vertex_groups.new(name='toesDistalPhalanx.l')
_m = ob_spiritn.modifiers.new('Armature', 'ARMATURE')
_m.object = ob_characterskeleton

# ---- collection membership
col_collection_1.objects.link(ob_characterskeleton)
col_collection_1.objects.link(ob_spiritn)

# ---- scene / render settings (as saved in the file)
scene.frame_start = 1; scene.frame_end = 250; scene.frame_set(1)
scene.render.engine = 'BLENDER_EEVEE_NEXT'
scene.render.resolution_percentage = 50
scene.render.dither_intensity = 0.0
scene.cycles.use_denoising = False
scene.cycles.samples = 128
scene.cycles.sampling_pattern = 'TABULATED_SOBOL'
scene.cycles.use_adaptive_sampling = False
scene.cycles.use_light_tree = False
scene.cycles.blur_glossy = 0.0
scene.cycles.sample_clamp_indirect = 0.0
scene.view_settings.view_transform = 'Standard'
bpy.context.view_layer.update()

# ---- added for rendering (the .blend has no active camera and no usable light): camera, sun
cam_auto = bpy.data.cameras.new('AutoCamera')
cam_auto.lens = 50.0
cam_auto.sensor_width = 36.0
cam_auto.clip_end = 1000.0
ob_auto_camera = bpy.data.objects.new('AutoCamera', cam_auto)
scene.collection.objects.link(ob_auto_camera)
ob_auto_camera.location = (0.854524, -1.07218, 1.44581)
ob_auto_camera.rotation_euler = (1.09748, -7.21219e-08, 0.694738)
scene.camera = ob_auto_camera
light_auto_sun = bpy.data.lights.new('AutoSun', 'SUN')
light_auto_sun.energy = 3.0
light_auto_sun.angle = 0.0523599
ob_auto_sun = bpy.data.objects.new('AutoSun', light_auto_sun)
scene.collection.objects.link(ob_auto_sun)
ob_auto_sun.rotation_euler = (0.872665, 0.174533, 0.523599)
bpy.context.view_layer.update()
